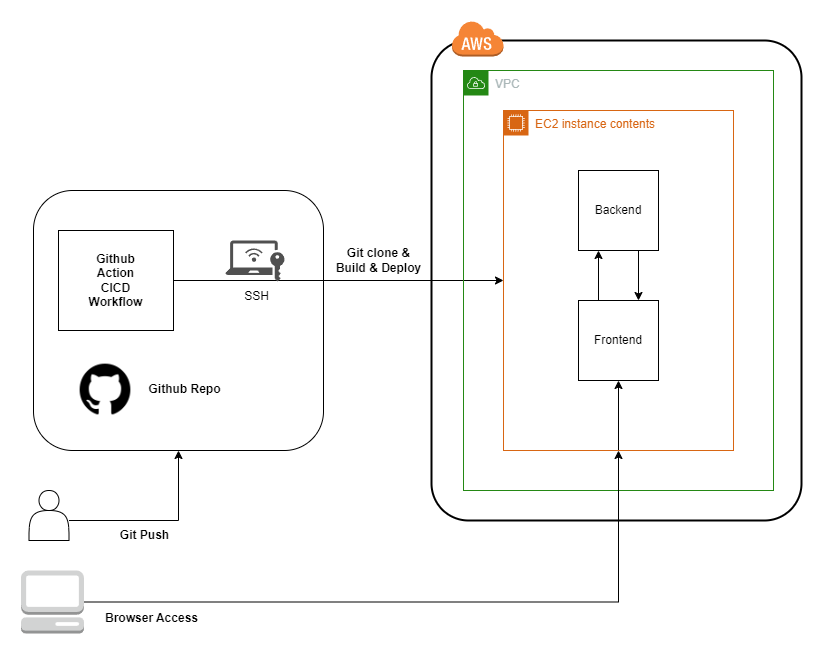

The diagram above was exported from draw.io. Its source (the exported page's mxGraphModel, read from the mxfile embedded in the PNG):
<mxGraphModel dx="1434" dy="758" grid="1" gridSize="10" guides="1" tooltips="1" connect="1" arrows="1" fold="1" page="1" pageScale="1" pageWidth="827" pageHeight="1169" math="0" shadow="0">
  <root>
    <mxCell id="0" />
    <mxCell id="1" parent="0" />
    <mxCell id="dT0fRmkWamcSwP_d0UgV-11" value="" style="rounded=1;arcSize=10;dashed=0;fillColor=none;gradientColor=none;strokeWidth=2;" vertex="1" parent="1">
      <mxGeometry x="428" y="230" width="370" height="480" as="geometry" />
    </mxCell>
    <mxCell id="dT0fRmkWamcSwP_d0UgV-1" value="" style="rounded=1;whiteSpace=wrap;html=1;fillColor=none;" vertex="1" parent="1">
      <mxGeometry x="30" y="380" width="290" height="260" as="geometry" />
    </mxCell>
    <mxCell id="dT0fRmkWamcSwP_d0UgV-3" style="edgeStyle=orthogonalEdgeStyle;rounded=0;orthogonalLoop=1;jettySize=auto;html=1;entryX=0.5;entryY=1;entryDx=0;entryDy=0;" edge="1" parent="1" source="dT0fRmkWamcSwP_d0UgV-2" target="dT0fRmkWamcSwP_d0UgV-1">
      <mxGeometry relative="1" as="geometry">
        <Array as="points">
          <mxPoint x="175" y="710" />
        </Array>
      </mxGeometry>
    </mxCell>
    <mxCell id="dT0fRmkWamcSwP_d0UgV-2" value="" style="shape=actor;whiteSpace=wrap;html=1;" vertex="1" parent="1">
      <mxGeometry x="25.5" y="680" width="40" height="50" as="geometry" />
    </mxCell>
    <mxCell id="dT0fRmkWamcSwP_d0UgV-4" value="&lt;b&gt;Git Push&lt;/b&gt;" style="text;html=1;align=center;verticalAlign=middle;resizable=0;points=[];autosize=1;strokeColor=none;fillColor=none;" vertex="1" parent="1">
      <mxGeometry x="105.5" y="710" width="70" height="30" as="geometry" />
    </mxCell>
    <mxCell id="dT0fRmkWamcSwP_d0UgV-6" value="" style="shape=image;html=1;verticalAlign=top;verticalLabelPosition=bottom;labelBackgroundColor=#ffffff;imageAspect=0;aspect=fixed;image=https://cdn4.iconfinder.com/data/icons/ionicons/512/icon-social-github-128.png" vertex="1" parent="1">
      <mxGeometry x="73" y="550" width="58" height="58" as="geometry" />
    </mxCell>
    <mxCell id="dT0fRmkWamcSwP_d0UgV-7" value="&lt;b&gt;Github Repo&lt;/b&gt;" style="text;html=1;align=center;verticalAlign=middle;resizable=0;points=[];autosize=1;strokeColor=none;fillColor=none;" vertex="1" parent="1">
      <mxGeometry x="131" y="564" width="100" height="30" as="geometry" />
    </mxCell>
    <mxCell id="dT0fRmkWamcSwP_d0UgV-24" style="edgeStyle=orthogonalEdgeStyle;rounded=0;orthogonalLoop=1;jettySize=auto;html=1;exitX=1;exitY=0.5;exitDx=0;exitDy=0;entryX=0;entryY=0.5;entryDx=0;entryDy=0;" edge="1" parent="1" source="dT0fRmkWamcSwP_d0UgV-8" target="dT0fRmkWamcSwP_d0UgV-9">
      <mxGeometry relative="1" as="geometry" />
    </mxCell>
    <mxCell id="dT0fRmkWamcSwP_d0UgV-8" value="&lt;b&gt;Github&lt;br&gt;Action&lt;br&gt;CICD&lt;br&gt;Workflow&lt;/b&gt;" style="whiteSpace=wrap;html=1;" vertex="1" parent="1">
      <mxGeometry x="55" y="420" width="115" height="100" as="geometry" />
    </mxCell>
    <mxCell id="dT0fRmkWamcSwP_d0UgV-30" style="edgeStyle=orthogonalEdgeStyle;rounded=0;orthogonalLoop=1;jettySize=auto;html=1;exitX=0.5;exitY=1;exitDx=0;exitDy=0;entryX=0.5;entryY=1;entryDx=0;entryDy=0;" edge="1" parent="1" source="dT0fRmkWamcSwP_d0UgV-9" target="dT0fRmkWamcSwP_d0UgV-17">
      <mxGeometry relative="1" as="geometry" />
    </mxCell>
    <mxCell id="dT0fRmkWamcSwP_d0UgV-9" value="EC2 instance contents" style="points=[[0,0],[0.25,0],[0.5,0],[0.75,0],[1,0],[1,0.25],[1,0.5],[1,0.75],[1,1],[0.75,1],[0.5,1],[0.25,1],[0,1],[0,0.75],[0,0.5],[0,0.25]];outlineConnect=0;gradientColor=none;html=1;whiteSpace=wrap;fontSize=12;fontStyle=0;container=1;pointerEvents=0;collapsible=0;recursiveResize=0;shape=mxgraph.aws4.group;grIcon=mxgraph.aws4.group_ec2_instance_contents;strokeColor=#D86613;fillColor=none;verticalAlign=top;align=left;spacingLeft=30;fontColor=#D86613;dashed=0;" vertex="1" parent="1">
      <mxGeometry x="500" y="300" width="230" height="340" as="geometry" />
    </mxCell>
    <mxCell id="dT0fRmkWamcSwP_d0UgV-10" value="VPC" style="points=[[0,0],[0.25,0],[0.5,0],[0.75,0],[1,0],[1,0.25],[1,0.5],[1,0.75],[1,1],[0.75,1],[0.5,1],[0.25,1],[0,1],[0,0.75],[0,0.5],[0,0.25]];outlineConnect=0;gradientColor=none;html=1;whiteSpace=wrap;fontSize=12;fontStyle=0;container=1;pointerEvents=0;collapsible=0;recursiveResize=0;shape=mxgraph.aws4.group;grIcon=mxgraph.aws4.group_vpc;strokeColor=#248814;fillColor=none;verticalAlign=top;align=left;spacingLeft=30;fontColor=#AAB7B8;dashed=0;" vertex="1" parent="1">
      <mxGeometry x="460" y="260" width="310" height="420" as="geometry" />
    </mxCell>
    <mxCell id="dT0fRmkWamcSwP_d0UgV-29" style="edgeStyle=orthogonalEdgeStyle;rounded=0;orthogonalLoop=1;jettySize=auto;html=1;exitX=0.75;exitY=1;exitDx=0;exitDy=0;entryX=0.75;entryY=0;entryDx=0;entryDy=0;" edge="1" parent="dT0fRmkWamcSwP_d0UgV-10" source="dT0fRmkWamcSwP_d0UgV-16" target="dT0fRmkWamcSwP_d0UgV-17">
      <mxGeometry relative="1" as="geometry" />
    </mxCell>
    <mxCell id="dT0fRmkWamcSwP_d0UgV-16" value="Backend" style="whiteSpace=wrap;html=1;aspect=fixed;fillColor=none;" vertex="1" parent="dT0fRmkWamcSwP_d0UgV-10">
      <mxGeometry x="115" y="100" width="80" height="80" as="geometry" />
    </mxCell>
    <mxCell id="dT0fRmkWamcSwP_d0UgV-28" style="edgeStyle=orthogonalEdgeStyle;rounded=0;orthogonalLoop=1;jettySize=auto;html=1;exitX=0.25;exitY=0;exitDx=0;exitDy=0;entryX=0.25;entryY=1;entryDx=0;entryDy=0;" edge="1" parent="dT0fRmkWamcSwP_d0UgV-10" source="dT0fRmkWamcSwP_d0UgV-17" target="dT0fRmkWamcSwP_d0UgV-16">
      <mxGeometry relative="1" as="geometry" />
    </mxCell>
    <mxCell id="dT0fRmkWamcSwP_d0UgV-17" value="Frontend" style="whiteSpace=wrap;html=1;aspect=fixed;fillColor=none;" vertex="1" parent="dT0fRmkWamcSwP_d0UgV-10">
      <mxGeometry x="115" y="230" width="80" height="80" as="geometry" />
    </mxCell>
    <mxCell id="dT0fRmkWamcSwP_d0UgV-12" value="" style="dashed=0;html=1;shape=mxgraph.aws3.cloud;fillColor=#F58536;gradientColor=none;dashed=0;" vertex="1" parent="1">
      <mxGeometry x="448" y="210" width="52" height="36" as="geometry" />
    </mxCell>
    <mxCell id="dT0fRmkWamcSwP_d0UgV-26" style="edgeStyle=orthogonalEdgeStyle;rounded=0;orthogonalLoop=1;jettySize=auto;html=1;entryX=0.5;entryY=1;entryDx=0;entryDy=0;" edge="1" parent="1" source="dT0fRmkWamcSwP_d0UgV-13" target="dT0fRmkWamcSwP_d0UgV-9">
      <mxGeometry relative="1" as="geometry" />
    </mxCell>
    <mxCell id="dT0fRmkWamcSwP_d0UgV-13" value="" style="outlineConnect=0;dashed=0;verticalLabelPosition=bottom;verticalAlign=top;align=center;html=1;shape=mxgraph.aws3.management_console;fillColor=#D2D3D3;gradientColor=none;" vertex="1" parent="1">
      <mxGeometry x="17.5" y="760" width="63" height="63" as="geometry" />
    </mxCell>
    <mxCell id="dT0fRmkWamcSwP_d0UgV-22" value="" style="sketch=0;pointerEvents=1;shadow=0;dashed=0;html=1;strokeColor=none;fillColor=#505050;labelPosition=center;verticalLabelPosition=bottom;verticalAlign=top;outlineConnect=0;align=center;shape=mxgraph.office.concepts.remote_access;" vertex="1" parent="1">
      <mxGeometry x="222" y="430" width="59" height="41" as="geometry" />
    </mxCell>
    <mxCell id="dT0fRmkWamcSwP_d0UgV-23" value="SSH" style="text;html=1;align=center;verticalAlign=middle;resizable=0;points=[];autosize=1;strokeColor=none;fillColor=none;" vertex="1" parent="1">
      <mxGeometry x="228" y="471" width="50" height="30" as="geometry" />
    </mxCell>
    <mxCell id="dT0fRmkWamcSwP_d0UgV-25" value="&lt;b&gt;Git clone &amp;amp;&lt;br&gt;Build &amp;amp; Deploy&lt;/b&gt;" style="text;html=1;align=center;verticalAlign=middle;resizable=0;points=[];autosize=1;strokeColor=none;fillColor=none;" vertex="1" parent="1">
      <mxGeometry x="320" y="430" width="110" height="40" as="geometry" />
    </mxCell>
    <mxCell id="dT0fRmkWamcSwP_d0UgV-32" value="&lt;b&gt;Browser Access&lt;/b&gt;" style="text;html=1;align=center;verticalAlign=middle;resizable=0;points=[];autosize=1;strokeColor=none;fillColor=none;" vertex="1" parent="1">
      <mxGeometry x="87.5" y="793" width="120" height="30" as="geometry" />
    </mxCell>
  </root>
</mxGraphModel>